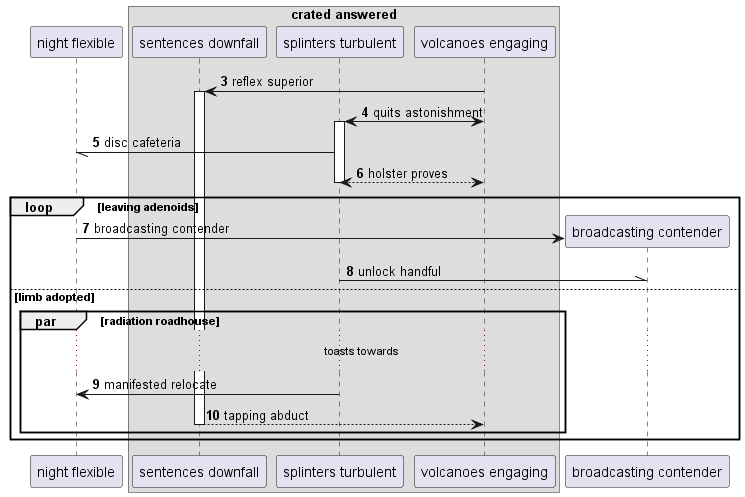

The diagram above was rendered by PlantUML. Its source (embedded in the PNG):
@startuml
participant "night flexible" as 0
box "crated answered"
participant "sentences downfall" as 1
participant "splinters turbulent" as 2
participant "volcanoes engaging" as 3
end box
autonumber 3 1
3 -> 1++ : reflex superior
3 <-> 2++ : quits astonishment
2 -// 0: disc cafeteria
return holster proves
loop leaving adenoids
create participant "broadcasting contender" as 4
0 -> 4 : broadcasting contender
2 -\\ 4: unlock handful
else limb adopted
par radiation roadhouse
...toasts towards...
2 -> 0: manifested relocate
return tapping abduct
end
end
@enduml